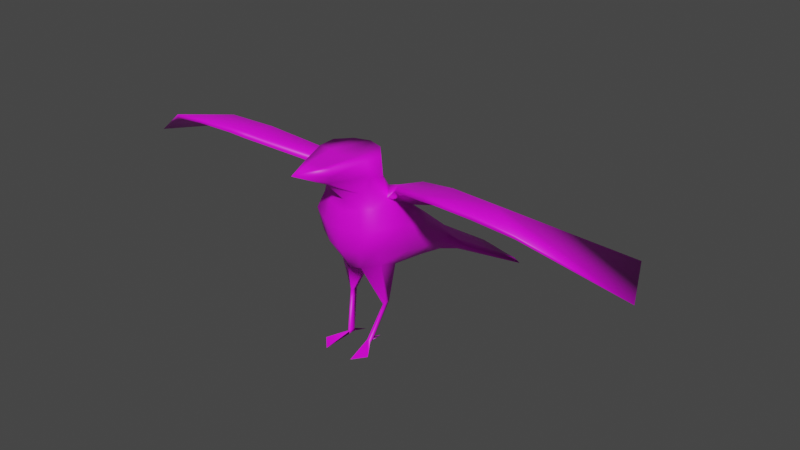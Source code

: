 # Source: Crow.blend  (saved by Blender 2.82.7; exported with 4.5.12 LTS)
import bpy
from mathutils import Matrix  # noqa: F401  (used for matrix-valued properties, if any)

bpy.ops.wm.read_factory_settings(use_empty=True)
scene = bpy.context.scene
scene.name = 'Scene'

# ---- collections
col_collection = bpy.data.collections.new('Collection'); scene.collection.children.link(col_collection)

# ---- images (referenced by path relative to the original .blend; pixels are not part of the script)
import os
ASSET_DIR = os.environ.get("B2B_ASSET_DIR", "")  # directory of the original .blend (textures are referenced by path, not embedded)
HERE = os.path.dirname(os.path.abspath(__file__))  # packed textures are extracted next to this script under _unpacked/

def load_image(name, relpath, width, height, colorspace="sRGB"):
    """Load a texture the original file referenced (path relative to the .blend, or extracted next to this script)."""
    p = next((c for c in (os.path.join(HERE, relpath), os.path.join(ASSET_DIR, relpath)) if relpath and os.path.exists(c)), "")
    if p:
        img = bpy.data.images.load(p, check_existing=True)
        img.name = name
    else:  # same state as the original file: an image datablock whose file is absent (Cycles renders it pink)
        img = bpy.data.images.new(name, width, height)
        img.source = "FILE"
        img.filepath = "//" + (relpath or name)
    img.colorspace_settings.name = colorspace
    return img
img_map_png = load_image('map.png', 'map.png', 1024, 1024, 'sRGB')
img_crowface = load_image('CrowFace', 'CrowFace.png', 1024, 1024, 'sRGB')

# ---- materials (node trees are filled in below, after node groups)
mat_material = bpy.data.materials.new('Material')
mat_material.use_transparent_shadow = False
mat_material_001 = bpy.data.materials.new('Material.001')
mat_material_001.use_transparent_shadow = False

# ---- material node trees
mat_material.use_nodes = True; mat_material.node_tree.nodes.clear()
_N = mat_material.node_tree.nodes; _L = mat_material.node_tree.links
n0 = _N.new('ShaderNodeOutputMaterial'); n0.name = 'Material Output'; n0.location = (300, 300)
n1 = _N.new('ShaderNodeBsdfPrincipled'); n1.name = 'Principled BSDF'; n1.location = (10, 300)
n1.distribution = 'GGX'
n1.subsurface_method = 'BURLEY'
n1.inputs[3].default_value = 1.45
n1.inputs[27].default_value = (0.0, 0.0, 0.0, 1.0)
n1.inputs[28].default_value = 1.0
n2 = _N.new('ShaderNodeTexImage'); n2.name = 'Image Texture'; n2.location = (-280, 275)
n2.image = img_map_png
_L.new(n1.outputs[0], n0.inputs[0])
_L.new(n2.outputs[0], n1.inputs[0])
n0.is_active_output = True
mat_material_001.use_nodes = True; mat_material_001.node_tree.nodes.clear()
_N = mat_material_001.node_tree.nodes; _L = mat_material_001.node_tree.links
n0 = _N.new('ShaderNodeOutputMaterial'); n0.name = 'Material Output'; n0.location = (300, 300)
n1 = _N.new('ShaderNodeBsdfPrincipled'); n1.name = 'Principled BSDF'; n1.location = (10, 300)
n1.distribution = 'GGX'
n1.subsurface_method = 'BURLEY'
n1.inputs[3].default_value = 1.45
n1.inputs[27].default_value = (0.0, 0.0, 0.0, 1.0)
n1.inputs[28].default_value = 1.0
n2 = _N.new('ShaderNodeTexImage'); n2.name = 'Image Texture'; n2.location = (-280, 275)
n2.image = img_crowface
_L.new(n1.outputs[0], n0.inputs[0])
_L.new(n2.outputs[0], n1.inputs[0])
n0.is_active_output = True

# ---- world
world_world = bpy.data.worlds.new('World'); scene.world = world_world
world_world.use_nodes = True; world_world.node_tree.nodes.clear()
_N = world_world.node_tree.nodes; _L = world_world.node_tree.links
n0 = _N.new('ShaderNodeOutputWorld'); n0.name = 'World Output'; n0.location = (300, 300)
n1 = _N.new('ShaderNodeBackground'); n1.name = 'Background'; n1.location = (10, 300)
n1.inputs[0].default_value = (0.05088, 0.05088, 0.05088, 1.0)
_L.new(n1.outputs[0], n0.inputs[0])
n0.is_active_output = True
world_world.color = (0.05088, 0.05088, 0.05088)
world_world.use_sun_shadow = False
world_world.sun_shadow_jitter_overblur = 0.0

# ---- meshes
me_cube_001 = bpy.data.meshes.new('Cube.001')
me_cube_001.from_pydata([(-0.2041, -0.1728, 0.1408), (-0.1956, -0.2683, 0.8813), (-0.1994, 0.5478, -0.0235), (-0.1518, 0.4751, 0.2556), (-0.1734, 0.02883, 0.05405), (-0.2068, -0.1436, 0.8358), (-0.2231, -0.3339, 1.037), (-0.2286, -0.19, 1.037), (-0.09872, -0.5633, 0.9605), (-0.2383, -0.2854, 0.6538), (-0.2354, -0.134, 0.6846), (0.006457, 0.5477, -0.05506), (-0.2621, -0.2823, 0.3178), (-0.2909, -0.3171, 0.5159), (-0.2741, 0.553, 0.1277), (-0.2543, 0.5355, 0.05639), (-0.3583, -0.06972, 0.4776), (-0.3148, 0.01972, 0.2219), (-0.2679, 0.1144, 0.5462), (-0.191, 0.3258, 0.01752), (-0.2939, 0.3254, 0.143), (-0.3096, 0.2316, 0.3429), (-0.1049, 0.5487, -0.0502), (-0.1393, -0.3338, 0.6236), (-0.07453, 0.02696, -0.01563), (-0.1099, -0.3451, 1.037), (-0.1299, -0.3198, 0.7515), (-0.07013, 0.4956, 0.287), (-0.06754, -0.2482, 0.09521), (-0.1347, -0.000412, 0.7117), (-0.1255, -0.07852, 1.037), (-0.1186, -0.0558, 0.8205), (-0.4473, 1.251, -0.3189), (-0.1446, -0.3504, 0.2927), (-0.168, -0.3665, 0.4665), (-0.1059, 0.3287, -0.0319), (-0.08793, 0.2229, 0.5009), (-0.1198, -0.5903, 1.037), (-0.06516, -0.6016, 1.037), (-0.05875, -0.5546, 0.8971), (-0.6128, 1.075, -0.2354), (-0.2498, 1.391, -0.3915), (-0.2028, 0.7411, -0.09738), (-0.2269, 0.7489, -0.004512), (-0.123, 0.801, 0.01419), (-0.109, 0.7826, -0.1299), (0.002479, 0.8164, 0.02581), (-0.3316, 0.7319, -0.02868), (-0.3137, 0.7193, -0.05519), (0.00336, 0.8305, -0.1426), (-0.4029, -0.2487, 0.825), (-2.257, -0.1453, 0.5708), (-0.3958, -0.1967, 0.8602), (-0.8421, -0.5048, 0.9822), (-0.8421, -0.4657, 1.014), (-1.277, -0.5463, 1.002), (-1.286, -0.531, 1.031), (-1.957, 0.5034, 0.5029), (-0.9598, -0.4977, 1.035), (-1.071, 0.4217, 0.5237), (-0.7427, 0.5447, 0.5118), (-0.3735, 0.5015, 0.4852), (-0.5278, -0.06116, 0.7733), (-0.8421, -0.1822, 0.9219), (-1.589, -0.5069, 0.9535), (-0.4761, -0.02569, 0.8456), (-0.8683, -0.1922, 0.9714), (-1.587, -0.5068, 0.981), (-0.959, -0.539, 1.007), (-1.229, -0.2331, 0.9636), (-1.245, -0.2344, 0.9831), (-0.1813, -0.09454, -0.2363), (-0.175, -0.04944, -0.2384), (-0.1593, -0.046, -0.2509), (-0.1621, -0.107, -0.2495), (-0.1159, -0.2049, -0.5509), (-0.1103, -0.1598, -0.5474), (-0.09055, -0.1564, -0.5435), (-0.09343, -0.2173, -0.5448), (-0.2151, -0.3503, -0.5842), (-0.123, -0.4451, -0.5974), (-0.07516, -0.03828, -0.5982), (-0.1122, -0.2091, -0.5696), (-0.1066, -0.1641, -0.5661), (-0.08687, -0.1606, -0.5622), (-0.08975, -0.2216, -0.5635), (-0.1502, -0.1261, -0.3008), (-0.1473, -0.06518, -0.3017), (-0.1637, -0.06861, -0.292), (-0.1699, -0.1137, -0.2909), (0.2041, -0.1728, 0.1408), (0.1956, -0.2683, 0.8813), (0.1994, 0.5478, -0.0235), (0.1518, 0.4751, 0.2556), (0.1734, 0.02883, 0.05405), (0.2068, -0.1436, 0.8358), (0.2231, -0.3339, 1.037), (0.2286, -0.19, 1.037), (0.09872, -0.5633, 0.9605), (0.2383, -0.2854, 0.6538), (0.2354, -0.134, 0.6846), (-0.006457, 0.5477, -0.05506), (0.0, 0.4956, 0.2929), (0.0, -0.2796, 0.08864), (0.0, -0.3703, 0.5932), (0.0, 0.06503, 0.7161), (0.0, 0.006991, -0.02822), (0.0, -0.3763, 1.037), (0.0, -0.03898, 1.037), (0.0, -0.01946, 0.8076), (0.0, -0.3475, 0.6801), (0.2621, -0.2823, 0.3178), (0.2909, -0.3171, 0.5159), (0.2741, 0.553, 0.1277), (0.2543, 0.5355, 0.05639), (0.3583, -0.06972, 0.4776), (0.3148, 0.01972, 0.2219), (0.0, -0.3993, 0.4562), (0.0, -0.3958, 0.2878), (0.0, 1.436, -0.3757), (0.2679, 0.1144, 0.5462), (0.191, 0.3258, 0.01752), (0.0, 0.321, -0.03805), (0.0, 0.2154, 0.5393), (0.2939, 0.3254, 0.143), (0.3096, 0.2316, 0.3429), (0.1049, 0.5487, -0.0502), (0.1393, -0.3338, 0.6236), (0.07453, 0.02696, -0.01563), (0.1099, -0.3451, 1.037), (0.1299, -0.3198, 0.7515), (0.07013, 0.4956, 0.287), (0.06754, -0.2482, 0.09521), (0.1347, -0.000412, 0.7117), (0.1255, -0.07852, 1.037), (0.1186, -0.0558, 0.8205), (0.4473, 1.251, -0.3189), (0.1446, -0.3504, 0.2927), (0.168, -0.3665, 0.4665), (0.1059, 0.3287, -0.0319), (0.08793, 0.2229, 0.5009), (0.1198, -0.5903, 1.037), (0.0, -0.6042, 1.037), (0.0, -0.5152, 0.8542), (0.06516, -0.6016, 1.037), (0.05875, -0.5546, 0.8971), (0.0, -0.854, 1.037), (0.6128, 1.075, -0.2354), (0.2498, 1.391, -0.3915), (0.2028, 0.7411, -0.09738), (0.2269, 0.7489, -0.004512), (0.123, 0.801, 0.01419), (0.109, 0.7826, -0.1299), (-0.002479, 0.8164, 0.02581), (0.3316, 0.7319, -0.02868), (0.3137, 0.7193, -0.05519), (-0.00336, 0.8305, -0.1426), (0.4029, -0.2487, 0.825), (2.257, -0.1453, 0.5708), (0.3958, -0.1967, 0.8602), (0.8421, -0.5048, 0.9822), (0.8421, -0.4657, 1.014), (1.277, -0.5463, 1.002), (1.286, -0.531, 1.031), (1.957, 0.5034, 0.5029), (0.9598, -0.4977, 1.035), (1.071, 0.4217, 0.5237), (0.7427, 0.5447, 0.5118), (0.3735, 0.5015, 0.4852), (0.5278, -0.06116, 0.7733), (0.8421, -0.1822, 0.9219), (1.589, -0.5069, 0.9535), (0.4761, -0.02569, 0.8456), (0.8683, -0.1922, 0.9714), (1.587, -0.5068, 0.981), (0.959, -0.539, 1.007), (1.229, -0.2331, 0.9636), (1.245, -0.2344, 0.9831), (0.1813, -0.09454, -0.2363), (0.175, -0.04944, -0.2384), (0.1593, -0.046, -0.2509), (0.1621, -0.107, -0.2495), (0.1159, -0.2049, -0.5509), (0.1103, -0.1598, -0.5474), (0.09055, -0.1564, -0.5435), (0.09343, -0.2173, -0.5448), (0.2151, -0.3503, -0.5842), (0.123, -0.4451, -0.5974), (0.07516, -0.03828, -0.5982), (0.1122, -0.2091, -0.5696), (0.1066, -0.1641, -0.5661), (0.08687, -0.1606, -0.5622), (0.08975, -0.2216, -0.5635), (0.1502, -0.1261, -0.3008), (0.1473, -0.06518, -0.3017), (0.1637, -0.06861, -0.292), (0.1699, -0.1137, -0.2909)], [], [(21, 18, 3, 14), (34, 23, 9, 13), (18, 61, 36), (13, 9, 10, 16), (30, 7, 6, 25), (5, 1, 6, 7), (31, 5, 7, 30), (107, 25, 38, 142), (1, 26, 39, 8), (35, 122, 106, 24), (24, 106, 103, 28), (49, 45, 41, 119), (6, 1, 8, 37), (23, 104, 110, 26), (10, 9, 1, 5), (29, 10, 5, 31), (47, 43, 32, 40), (42, 48, 40, 32), (0, 12, 17, 4), (12, 13, 16, 17), (28, 33, 12, 0), (33, 34, 13, 12), (19, 20, 15, 2), (20, 21, 14, 15), (17, 16, 21, 20), (4, 17, 20, 19), (22, 11, 122, 35), (27, 3, 18, 36), (16, 10, 18, 21), (102, 27, 36, 123), (2, 22, 35, 19), (118, 117, 34, 33), (103, 118, 33, 28), (45, 42, 32, 41), (44, 46, 119, 41), (105, 29, 31, 109), (9, 23, 26, 1), (43, 44, 41, 32), (4, 24, 73, 72), (19, 35, 24, 4), (109, 31, 30, 108), (108, 30, 25, 107), (123, 36, 29, 105), (117, 104, 23, 34), (26, 110, 143, 39), (25, 6, 37, 38), (142, 38, 146), (37, 8, 146), (39, 143, 146), (38, 37, 146), (8, 39, 146), (48, 47, 40), (15, 14, 47, 48), (3, 27, 44, 43), (27, 102, 46, 44), (22, 2, 42, 45), (2, 15, 48, 42), (14, 3, 43, 47), (11, 22, 45, 49), (10, 29, 52, 50), (50, 52, 54, 53), (68, 58, 56, 55), (51, 57, 69, 64), (65, 36, 61, 60), (60, 61, 18, 62), (59, 60, 62, 63), (57, 59, 63, 69), (55, 64, 69, 68), (36, 65, 52, 29), (18, 10, 50, 62), (54, 52, 65, 66), (70, 58, 54, 66), (59, 66, 65, 60), (57, 70, 66, 59), (53, 63, 62, 50), (68, 69, 63, 53), (53, 54, 58, 68), (67, 56, 58, 70), (51, 67, 70, 57), (64, 67, 51), (56, 67, 64, 55), (87, 86, 78, 77), (24, 28, 74, 73), (0, 4, 72, 71), (28, 0, 71, 74), (75, 76, 83, 82), (88, 87, 77, 76), (86, 89, 75, 78), (89, 88, 76, 75), (81, 76, 83), (83, 84, 85, 82), (85, 82, 79, 80), (83, 84, 81), (75, 79, 82), (77, 81, 84), (77, 78, 85, 84), (80, 78, 85), (71, 72, 88, 89), (74, 71, 89, 86), (72, 73, 87, 88), (73, 74, 86, 87), (125, 113, 93, 120), (138, 112, 99, 127), (120, 140, 168), (112, 115, 100, 99), (134, 129, 96, 97), (95, 97, 96, 91), (135, 134, 97, 95), (107, 142, 144, 129), (91, 98, 145, 130), (139, 128, 106, 122), (128, 132, 103, 106), (156, 119, 148, 152), (96, 141, 98, 91), (127, 130, 110, 104), (100, 95, 91, 99), (133, 135, 95, 100), (154, 147, 136, 150), (149, 136, 147, 155), (90, 94, 116, 111), (111, 116, 115, 112), (132, 90, 111, 137), (137, 111, 112, 138), (121, 92, 114, 124), (124, 114, 113, 125), (116, 124, 125, 115), (94, 121, 124, 116), (126, 139, 122, 101), (131, 140, 120, 93), (115, 125, 120, 100), (102, 123, 140, 131), (92, 121, 139, 126), (118, 137, 138, 117), (103, 132, 137, 118), (152, 148, 136, 149), (151, 148, 119, 153), (105, 109, 135, 133), (99, 91, 130, 127), (150, 136, 148, 151), (94, 179, 180, 128), (121, 94, 128, 139), (109, 108, 134, 135), (108, 107, 129, 134), (123, 105, 133, 140), (117, 138, 127, 104), (130, 145, 143, 110), (129, 144, 141, 96), (142, 146, 144), (141, 146, 98), (145, 146, 143), (144, 146, 141), (98, 146, 145), (155, 147, 154), (114, 155, 154, 113), (93, 150, 151, 131), (131, 151, 153, 102), (126, 152, 149, 92), (92, 149, 155, 114), (113, 154, 150, 93), (101, 156, 152, 126), (100, 157, 159, 133), (157, 160, 161, 159), (175, 162, 163, 165), (158, 171, 176, 164), (172, 167, 168, 140), (167, 169, 120, 168), (166, 170, 169, 167), (164, 176, 170, 166), (162, 175, 176, 171), (140, 133, 159, 172), (120, 169, 157, 100), (161, 173, 172, 159), (177, 173, 161, 165), (166, 167, 172, 173), (164, 166, 173, 177), (160, 157, 169, 170), (175, 160, 170, 176), (160, 175, 165, 161), (174, 177, 165, 163), (158, 164, 177, 174), (171, 158, 174), (163, 162, 171, 174), (194, 184, 185, 193), (128, 180, 181, 132), (90, 178, 179, 94), (132, 181, 178, 90), (182, 189, 190, 183), (195, 183, 184, 194), (193, 185, 182, 196), (196, 182, 183, 195), (188, 190, 183), (190, 189, 192, 191), (192, 187, 186, 189), (190, 188, 191), (182, 189, 186), (184, 191, 188), (184, 191, 192, 185), (187, 192, 185), (178, 196, 195, 179), (181, 193, 196, 178), (179, 195, 194, 180), (180, 194, 193, 181), (78, 75, 79, 80), (185, 187, 186, 182), (76, 77, 81), (183, 188, 184)])
me_cube_001.polygons.foreach_set('use_smooth', [True] * 206)
me_cube_001.polygons.foreach_set('material_index', [0, 0, 0, 0, 0, 0, 0, 1, 1, 0, 0, 0, 1, 0, 0, 0, 0, 0, 0, 0, 0, 0, 0, 0, 0, 0, 0, 0, 0, 0, 0, 0, 0, 0, 0, 0, 0, 0, 0, 0, 0, 0, 0, 0, 1, 1, 1, 1, 1, 1, 1, 0, 0, 0, 0, 0, 0, 0, 0, 0, 0, 0, 0, 0, 0, 0, 0, 0, 0, 0, 0, 0, 0, 0, 0, 0, 0, 0, 0, 0, 0, 0, 0, 0, 0, 0, 0, 0, 0, 0, 0, 0, 0, 0, 0, 0, 0, 0, 0, 0, 0, 0, 0, 0, 0, 0, 0, 0, 1, 1, 0, 0, 0, 1, 0, 0, 0, 0, 0, 0, 0, 0, 0, 0, 0, 0, 0, 0, 0, 0, 0, 0, 0, 0, 0, 0, 0, 0, 0, 0, 0, 0, 0, 0, 0, 1, 1, 1, 1, 1, 1, 1, 0, 0, 0, 0, 0, 0, 0, 0, 0, 0, 0, 0, 0, 0, 0, 0, 0, 0, 0, 0, 0, 0, 0, 0, 0, 0, 0, 0, 0, 0, 0, 0, 0, 0, 0, 0, 0, 0, 0, 0, 0, 0, 0, 0, 0, 0, 0, 0, 0, 0, 0, 0, 0, 0])
_uv = me_cube_001.uv_layers.new(name='UVMap')
_uv.uv.foreach_set('vector', [0.1768, 0.9331, 0.1765, 0.9342, 0.1759, 0.9318, 0.1765, 0.9311, 0.8243, 0.7676, 0.8244, 0.7694, 0.8232, 0.7697, 0.8229, 0.7681, 0.1086, 0.9402, 0.1086, 0.9404, 0.1085, 0.9402, 0.1625, 0.9526, 0.1617, 0.9527, 0.1613, 0.952, 0.1624, 0.9513, 0.1548, 0.9508, 0.1545, 0.9501, 0.1548, 0.9494, 0.1554, 0.9495, 0.1635, 0.9497, 0.1634, 0.9504, 0.1627, 0.9509, 0.1625, 0.9502, 0.1701, 0.9517, 0.1695, 0.9515, 0.1694, 0.9505, 0.1702, 0.9506, 0.4507, 0.7895, 0.4801, 0.8931, 0.2382, 0.8509, 0.2357, 0.7895, 0.4021, 0.5788, 0.2738, 0.5222, 0.3922, 0.2749, 0.4647, 0.2826, 0.1609, 0.9786, 0.1592, 0.9785, 0.1591, 0.9731, 0.1604, 0.9735, 0.1604, 0.9735, 0.1591, 0.9731, 0.1596, 0.9679, 0.1608, 0.9685, 0.1844, 0.9225, 0.1863, 0.9217, 0.1887, 0.9331, 0.1844, 0.9337, 0.5513, 0.5251, 0.4021, 0.5788, 0.4647, 0.2826, 0.5425, 0.2671, 0.8244, 0.7694, 0.826, 0.7691, 0.8258, 0.7701, 0.8244, 0.7707, 0.1613, 0.952, 0.1617, 0.9527, 0.1606, 0.953, 0.1606, 0.9523, 0.1702, 0.9523, 0.1693, 0.9523, 0.1695, 0.9515, 0.1701, 0.9517, 0.2121, 0.9332, 0.2103, 0.9331, 0.2139, 0.9229, 0.2168, 0.9262, 0.1878, 0.9209, 0.1895, 0.9203, 0.1946, 0.9272, 0.1919, 0.9305, 0.171, 0.9334, 0.1715, 0.9344, 0.17, 0.9339, 0.1701, 0.9328, 0.1715, 0.9344, 0.1716, 0.9355, 0.1703, 0.9352, 0.17, 0.9339, 0.8462, 0.7368, 0.8487, 0.7374, 0.8487, 0.7388, 0.8464, 0.7385, 0.8129, 0.7687, 0.813, 0.7668, 0.8143, 0.7662, 0.8143, 0.7684, 0.1685, 0.9325, 0.1685, 0.9333, 0.1674, 0.9327, 0.1674, 0.9322, 0.1685, 0.9333, 0.1689, 0.9343, 0.1673, 0.9331, 0.1674, 0.9327, 0.1853, 0.973, 0.1842, 0.9684, 0.1891, 0.9713, 0.1904, 0.9749, 0.1851, 0.9764, 0.1853, 0.973, 0.1904, 0.9749, 0.1901, 0.9774, 0.1773, 0.931, 0.1778, 0.931, 0.1778, 0.9322, 0.1773, 0.9322, 0.1754, 0.9319, 0.1759, 0.9318, 0.1765, 0.9342, 0.1755, 0.9337, 0.2107, 0.9146, 0.2142, 0.9122, 0.2131, 0.917, 0.2103, 0.92, 0.175, 0.9319, 0.1754, 0.9319, 0.1755, 0.9337, 0.1751, 0.9338, 0.1768, 0.931, 0.1773, 0.931, 0.1773, 0.9322, 0.1768, 0.9322, 0.8261, 0.7658, 0.8261, 0.7676, 0.8243, 0.7676, 0.8245, 0.7658, 0.8462, 0.736, 0.8487, 0.7357, 0.8487, 0.7374, 0.8462, 0.7368, 0.1863, 0.9217, 0.1878, 0.9209, 0.1919, 0.9305, 0.1887, 0.9331, 0.2083, 0.9325, 0.2062, 0.9324, 0.2062, 0.92, 0.2105, 0.9204, 0.175, 0.935, 0.1758, 0.9352, 0.1756, 0.9358, 0.175, 0.9357, 0.8232, 0.7697, 0.8244, 0.7694, 0.8244, 0.7707, 0.8236, 0.7721, 0.2103, 0.9331, 0.2083, 0.9325, 0.2105, 0.9204, 0.2139, 0.9229, 0.5988, 0.9993, 0.5775, 0.9844, 0.5951, 0.9326, 0.5988, 0.935, 0.1626, 0.9785, 0.1609, 0.9786, 0.1604, 0.9735, 0.1624, 0.9733, 0.1552, 0.9524, 0.1545, 0.9523, 0.1545, 0.9513, 0.1552, 0.9513, 0.1553, 0.9512, 0.1548, 0.9508, 0.1554, 0.9495, 0.1559, 0.9496, 0.141, 0.9317, 0.141, 0.9317, 0.141, 0.9316, 0.141, 0.9316, 0.8261, 0.7676, 0.826, 0.7691, 0.8244, 0.7694, 0.8243, 0.7676, 0.2738, 0.5222, 0.158, 0.4549, 0.3107, 0.2783, 0.3922, 0.2749, 0.4801, 0.8931, 0.4907, 0.9999, 0.2488, 0.9025, 0.2382, 0.8509, 0.2357, 0.7895, 0.2382, 0.8509, 0.0001019, 0.7895, 0.5425, 0.2671, 0.4647, 0.2826, 0.5513, 0.0001019, 0.3922, 0.2749, 0.3107, 0.2783, 0.5513, 0.0001019, 0.2382, 0.8509, 0.2488, 0.9025, 0.0001019, 0.7895, 0.4647, 0.2826, 0.3922, 0.2749, 0.5513, 0.0001019, 0.2295, 0.9167, 0.2305, 0.9168, 0.2323, 0.9322, 0.8261, 0.7485, 0.8255, 0.7487, 0.826, 0.7467, 0.8263, 0.7467, 0.8299, 0.7651, 0.8307, 0.765, 0.8303, 0.7686, 0.8293, 0.7684, 0.8307, 0.765, 0.8313, 0.765, 0.8314, 0.7687, 0.8303, 0.7686, 0.8274, 0.7665, 0.8283, 0.7665, 0.8282, 0.7683, 0.8273, 0.7687, 0.864, 0.7314, 0.8632, 0.7317, 0.8632, 0.7298, 0.8643, 0.7298, 0.8288, 0.7664, 0.8299, 0.7651, 0.8293, 0.7684, 0.8283, 0.7685, 0.8395, 0.7331, 0.8405, 0.7331, 0.8405, 0.7353, 0.8395, 0.7357, 0.7862, 0.7832, 0.7878, 0.781, 0.7878, 0.7867, 0.7868, 0.787, 0.8485, 0.7175, 0.8495, 0.7172, 0.849, 0.7256, 0.8482, 0.7257, 0.8483, 0.7276, 0.8491, 0.7275, 0.8495, 0.7325, 0.849, 0.7324, 0.1088, 0.9424, 0.1085, 0.9422, 0.1089, 0.9418, 0.1091, 0.942, 0.8132, 0.7778, 0.8048, 0.7743, 0.8081, 0.7689, 0.8132, 0.7665, 0.1087, 0.9406, 0.1086, 0.9404, 0.1086, 0.9402, 0.1088, 0.9402, 0.1085, 0.9418, 0.1085, 0.9416, 0.1088, 0.9415, 0.1089, 0.9416, 0.1085, 0.9422, 0.1085, 0.9418, 0.1089, 0.9416, 0.1089, 0.9418, 0.1091, 0.9419, 0.1091, 0.942, 0.1089, 0.9418, 0.1091, 0.9417, 0.7859, 0.7865, 0.7855, 0.7864, 0.7855, 0.7862, 0.7857, 0.7863, 0.1075, 0.9416, 0.1076, 0.9417, 0.1076, 0.9418, 0.1075, 0.9418, 0.7841, 0.7878, 0.784, 0.7882, 0.7838, 0.7882, 0.7839, 0.7878, 0.7838, 0.7875, 0.7841, 0.7877, 0.7841, 0.7878, 0.7839, 0.7878, 0.7827, 0.7655, 0.7949, 0.7646, 0.7942, 0.7713, 0.7829, 0.7711, 0.7763, 0.7533, 0.7933, 0.7589, 0.7949, 0.7646, 0.7827, 0.7655, 0.1074, 0.9404, 0.1072, 0.9403, 0.1072, 0.9401, 0.1073, 0.9401, 0.1074, 0.9404, 0.1072, 0.9405, 0.1072, 0.9403, 0.1074, 0.9404, 0.8482, 0.7257, 0.849, 0.7256, 0.8491, 0.7275, 0.8483, 0.7276, 0.784, 0.7872, 0.784, 0.7874, 0.7841, 0.7877, 0.7838, 0.7875, 0.7835, 0.7447, 0.7949, 0.7522, 0.7933, 0.7589, 0.7763, 0.7533, 0.7935, 0.7846, 0.7931, 0.7848, 0.7944, 0.7713, 0.7864, 0.7858, 0.7865, 0.786, 0.7865, 0.786, 0.7864, 0.7858, 0.5003, 0.4713, 0.4993, 0.4709, 0.4992, 0.4664, 0.5002, 0.4668, 0.1749, 0.9649, 0.1713, 0.9684, 0.1713, 0.9618, 0.1722, 0.9614, 0.171, 0.9334, 0.1701, 0.9328, 0.1706, 0.9314, 0.1708, 0.9315, 0.8503, 0.7569, 0.8485, 0.7569, 0.8495, 0.7529, 0.8498, 0.7528, 0.5035, 0.4145, 0.5027, 0.4144, 0.5028, 0.4141, 0.5036, 0.4141, 0.4944, 0.4867, 0.4941, 0.4866, 0.4933, 0.4822, 0.4936, 0.4821, 0.4671, 0.4844, 0.4668, 0.4847, 0.4667, 0.48, 0.4671, 0.4799, 0.5015, 0.4188, 0.5008, 0.4187, 0.5027, 0.4144, 0.5035, 0.4145, 0.51, 0.4685, 0.51, 0.4663, 0.5103, 0.4664, 0.5197, 0.4664, 0.5194, 0.4664, 0.5194, 0.4655, 0.5197, 0.4657, 0.5114, 0.4889, 0.511, 0.4891, 0.5096, 0.4864, 0.5114, 0.4851, 0.5097, 0.4664, 0.51, 0.4665, 0.5097, 0.4685, 0.5124, 0.4368, 0.5124, 0.4399, 0.5121, 0.4369, 0.5137, 0.4368, 0.5137, 0.4391, 0.5134, 0.4369, 0.5002, 0.4668, 0.4992, 0.4664, 0.4993, 0.4661, 0.5003, 0.4664, 0.4875, 0.4706, 0.4875, 0.4745, 0.4872, 0.4744, 0.5011, 0.4197, 0.5003, 0.4195, 0.5008, 0.4187, 0.5015, 0.4188, 0.4671, 0.4854, 0.4669, 0.4857, 0.4668, 0.4847, 0.4671, 0.4844, 0.4945, 0.4877, 0.4942, 0.4875, 0.4941, 0.4866, 0.4944, 0.4867, 0.5003, 0.4722, 0.4993, 0.4719, 0.4993, 0.4709, 0.5003, 0.4713, 0.171, 0.9449, 0.1712, 0.9429, 0.1719, 0.9436, 0.1714, 0.946, 0.8321, 0.735, 0.8336, 0.7352, 0.8335, 0.7368, 0.8323, 0.7367, 0.1083, 0.9409, 0.1085, 0.9408, 0.1084, 0.9411, 0.1773, 0.9469, 0.1772, 0.9482, 0.1762, 0.9475, 0.1765, 0.9468, 0.156, 0.9513, 0.1564, 0.95, 0.1569, 0.9502, 0.1567, 0.9509, 0.1589, 0.9505, 0.1589, 0.9516, 0.1582, 0.9517, 0.1584, 0.9508, 0.1762, 0.9371, 0.1762, 0.936, 0.177, 0.9358, 0.1769, 0.9369, 0.4507, 0.7895, 0.2357, 0.7895, 0.2382, 0.728, 0.4801, 0.6858, 0.0001019, 0.2312, 0.2842, 0.1266, 0.3023, 0.1972, 0.07465, 0.35, 0.1722, 0.9494, 0.1732, 0.9544, 0.172, 0.9551, 0.1706, 0.9501, 0.1732, 0.9544, 0.175, 0.9592, 0.174, 0.9601, 0.172, 0.9551, 0.16, 0.9082, 0.1622, 0.919, 0.158, 0.9195, 0.158, 0.9079, 0.03175, 0.07584, 0.2883, 0.04731, 0.2842, 0.1266, 0.0001019, 0.2312, 0.8323, 0.7367, 0.8325, 0.738, 0.8309, 0.7376, 0.8307, 0.7367, 0.1762, 0.9475, 0.1754, 0.9472, 0.1754, 0.9466, 0.1765, 0.9468, 0.1762, 0.9377, 0.1762, 0.9371, 0.1769, 0.9369, 0.177, 0.9377, 0.1925, 0.9073, 0.1946, 0.9152, 0.1909, 0.9174, 0.1909, 0.9069, 0.1715, 0.9421, 0.1718, 0.9318, 0.1756, 0.9339, 0.1736, 0.9419, 0.1748, 0.9476, 0.1752, 0.9487, 0.1741, 0.9486, 0.1739, 0.947, 0.1739, 0.947, 0.1741, 0.9486, 0.1729, 0.948, 0.173, 0.9467, 0.847, 0.7593, 0.8458, 0.7603, 0.8439, 0.7589, 0.8449, 0.758, 0.8407, 0.7369, 0.8393, 0.7366, 0.8392, 0.7345, 0.8406, 0.735, 0.1753, 0.9502, 0.1754, 0.9514, 0.1749, 0.9513, 0.1744, 0.9502, 0.1772, 0.9426, 0.1773, 0.9414, 0.1777, 0.9415, 0.178, 0.9435, 0.162, 0.9384, 0.161, 0.9437, 0.1586, 0.9409, 0.1586, 0.9351, 0.1679, 0.9234, 0.1677, 0.9182, 0.1704, 0.9183, 0.1716, 0.9235, 0.1742, 0.942, 0.1739, 0.9409, 0.1744, 0.9407, 0.1748, 0.9418, 0.1724, 0.9436, 0.1723, 0.9454, 0.1714, 0.946, 0.1719, 0.9436, 0.1612, 0.9249, 0.1608, 0.9195, 0.1636, 0.9224, 0.1647, 0.9272, 0.1727, 0.9436, 0.1727, 0.9456, 0.1723, 0.9454, 0.1724, 0.9436, 0.1737, 0.9421, 0.1734, 0.941, 0.1739, 0.9409, 0.1742, 0.942, 0.8423, 0.7369, 0.8407, 0.7369, 0.8406, 0.735, 0.8423, 0.7352, 0.8417, 0.7392, 0.8409, 0.7391, 0.8407, 0.7369, 0.8423, 0.7369, 0.1697, 0.9419, 0.1676, 0.9305, 0.1718, 0.9318, 0.1715, 0.9421, 0.1783, 0.9473, 0.1798, 0.9596, 0.1756, 0.9601, 0.1762, 0.9474, 0.1728, 0.9467, 0.1729, 0.9474, 0.1723, 0.9476, 0.1721, 0.947, 0.8335, 0.7368, 0.8336, 0.7393, 0.8325, 0.738, 0.8323, 0.7367, 0.1802, 0.9468, 0.1831, 0.9569, 0.1798, 0.9596, 0.1783, 0.9473, 0.1875, 0.9174, 0.1875, 0.9123, 0.1878, 0.9121, 0.1892, 0.9162, 0.1739, 0.9491, 0.1751, 0.9541, 0.1732, 0.9544, 0.1722, 0.9494, 0.1558, 0.9513, 0.1558, 0.9523, 0.1552, 0.9524, 0.1552, 0.9514, 0.1553, 0.9512, 0.1559, 0.9496, 0.1564, 0.95, 0.156, 0.9513, 0.1412, 0.9311, 0.1412, 0.9311, 0.1412, 0.931, 0.1412, 0.9311, 0.8303, 0.7353, 0.8321, 0.735, 0.8323, 0.7367, 0.8307, 0.7367, 0.07465, 0.35, 0.3023, 0.1972, 0.3107, 0.2783, 0.158, 0.4549, 0.4801, 0.6858, 0.2382, 0.728, 0.2488, 0.6765, 0.4907, 0.579, 0.2357, 0.7895, 0.0001019, 0.7895, 0.2382, 0.728, 0.2883, 0.04731, 0.5513, 0.0001019, 0.2842, 0.1266, 0.3023, 0.1972, 0.5513, 0.0001019, 0.3107, 0.2783, 0.2382, 0.728, 0.0001019, 0.7895, 0.2488, 0.6765, 0.2842, 0.1266, 0.5513, 0.0001019, 0.3023, 0.1972, 0.1222, 0.946, 0.1222, 0.9612, 0.1211, 0.9463, 0.8395, 0.7332, 0.8392, 0.7351, 0.8389, 0.7351, 0.8389, 0.7331, 0.8367, 0.7449, 0.8374, 0.7482, 0.8364, 0.7485, 0.8359, 0.7449, 0.8359, 0.7449, 0.8364, 0.7485, 0.8353, 0.7485, 0.8353, 0.7448, 0.8327, 0.7477, 0.8319, 0.7457, 0.8329, 0.7458, 0.8335, 0.7475, 0.8335, 0.7475, 0.8329, 0.7458, 0.834, 0.7457, 0.8342, 0.7476, 0.8378, 0.7461, 0.8383, 0.7482, 0.8374, 0.7482, 0.8367, 0.7449, 0.8318, 0.7481, 0.8309, 0.7456, 0.8319, 0.7457, 0.8327, 0.7477, 0.8138, 0.7806, 0.8145, 0.7768, 0.8154, 0.7771, 0.8154, 0.7827, 0.8145, 0.7768, 0.8143, 0.7684, 0.8151, 0.7685, 0.8154, 0.7771, 0.8318, 0.7819, 0.8322, 0.7771, 0.8326, 0.7771, 0.8326, 0.782, 0.1078, 0.9409, 0.1076, 0.9413, 0.1074, 0.9414, 0.1074, 0.9407, 0.8038, 0.7201, 0.8005, 0.7307, 0.7962, 0.7267, 0.795, 0.7205, 0.1083, 0.9412, 0.1081, 0.9409, 0.1083, 0.9409, 0.1084, 0.9411, 0.1081, 0.9413, 0.1079, 0.9409, 0.1081, 0.9409, 0.1083, 0.9412, 0.1078, 0.9416, 0.1078, 0.941, 0.1079, 0.9409, 0.1081, 0.9413, 0.1075, 0.9415, 0.1074, 0.9416, 0.1074, 0.9414, 0.1076, 0.9413, 0.7864, 0.7893, 0.7862, 0.7894, 0.7859, 0.7894, 0.7859, 0.7893, 0.1083, 0.9409, 0.1081, 0.9409, 0.1081, 0.9407, 0.1083, 0.9407, 0.7855, 0.7894, 0.7856, 0.7892, 0.7859, 0.7893, 0.7859, 0.7894, 0.7838, 0.786, 0.7838, 0.7857, 0.784, 0.7857, 0.7841, 0.7858, 0.8056, 0.7322, 0.8005, 0.7307, 0.8038, 0.7201, 0.8107, 0.7214, 0.8158, 0.7417, 0.8056, 0.7322, 0.8107, 0.7214, 0.8158, 0.7245, 0.1078, 0.9407, 0.1081, 0.9407, 0.1081, 0.9409, 0.1079, 0.9409, 0.1078, 0.9408, 0.1078, 0.9407, 0.1079, 0.9409, 0.1078, 0.941, 0.8143, 0.7684, 0.8144, 0.7665, 0.8152, 0.7666, 0.8151, 0.7685, 0.784, 0.7863, 0.7838, 0.786, 0.7841, 0.7858, 0.7841, 0.7861, 0.8289, 0.7205, 0.8394, 0.7172, 0.8394, 0.734, 0.8325, 0.7333, 0.8132, 0.7799, 0.8135, 0.7665, 0.8135, 0.7801, 0.7859, 0.7863, 0.7859, 0.7863, 0.7859, 0.7861, 0.7859, 0.7861, 0.5002, 0.4731, 0.5002, 0.4776, 0.4992, 0.478, 0.4993, 0.4735, 0.185, 0.9641, 0.1823, 0.9676, 0.1813, 0.9672, 0.1813, 0.9606, 0.178, 0.9377, 0.1775, 0.9396, 0.1773, 0.9396, 0.177, 0.9381, 0.8468, 0.7569, 0.8473, 0.7528, 0.8476, 0.7529, 0.8485, 0.7569, 0.5247, 0.452, 0.5247, 0.4523, 0.524, 0.4523, 0.5239, 0.4519, 0.496, 0.4881, 0.4953, 0.4927, 0.495, 0.4927, 0.4957, 0.4883, 0.4647, 0.4835, 0.4647, 0.488, 0.4643, 0.4879, 0.4644, 0.4832, 0.5234, 0.4475, 0.5247, 0.452, 0.5239, 0.4519, 0.5226, 0.4474, 0.5128, 0.4391, 0.5124, 0.4369, 0.5128, 0.4368, 0.5201, 0.4656, 0.5201, 0.4663, 0.5197, 0.4664, 0.5197, 0.4655, 0.5096, 0.4852, 0.5096, 0.4891, 0.5078, 0.4877, 0.5092, 0.4851, 0.5339, 0.4334, 0.5339, 0.4313, 0.5342, 0.4332, 0.5036, 0.4359, 0.5033, 0.4358, 0.5036, 0.4328, 0.5141, 0.4391, 0.5137, 0.439, 0.5141, 0.4368, 0.5002, 0.4776, 0.5003, 0.4779, 0.4993, 0.4783, 0.4992, 0.478, 0.4875, 0.4706, 0.4872, 0.4668, 0.4875, 0.4666, 0.5231, 0.4465, 0.5234, 0.4475, 0.5226, 0.4474, 0.5224, 0.4465, 0.4647, 0.4825, 0.4647, 0.4835, 0.4644, 0.4832, 0.4645, 0.4822, 0.4962, 0.4872, 0.496, 0.4881, 0.4957, 0.4883, 0.4959, 0.4873, 0.5003, 0.4722, 0.5002, 0.4731, 0.4993, 0.4735, 0.4993, 0.4725, 0.4875, 0.4745, 0.5124, 0.4368, 0.5096, 0.4864, 0.4875, 0.4706, 0.4875, 0.4666, 0.4875, 0.4706, 0.5078, 0.4877, 0.5036, 0.4359, 0.51, 0.4663, 0.5137, 0.4368, 0.51, 0.4685, 0.5128, 0.4368, 0.5128, 0.4391, 0.5141, 0.4391])
me_cube_001.materials.append(mat_material)
me_cube_001.materials.append(mat_material_001)
me_cube_001.use_remesh_fix_poles = True
me_cube_001.use_remesh_preserve_attributes = False
me_cube_001.use_mirror_vertex_groups = False
me_cube_001.update()
arm_armature = bpy.data.armatures.new('Armature')  # bones are not reproduced

# ---- objects
ob_crow = bpy.data.objects.new('Crow', me_cube_001)
ob_crow_1 = bpy.data.objects.new('CROW', arm_armature)

# ---- transforms, parenting, visibility, modifiers, constraints
ob_crow.parent = ob_crow_1
ob_crow.location = (0.0, 0.0, 0.0)
ob_crow.lineart.crease_threshold = 0.0
_vg = ob_crow.vertex_groups.new(name='Fuselage')
for _i, _w in zip([0, 2, 3, 4, 5, 9, 10, 11, 12, 13, 14, 15, 16, 17, 18, 19, 20, 21, 22, 23, 24, 26, 27, 33, 34, 35, 36, 40, 42, 43, 44, 46, 47, 48, 57, 59, 60, 61, 62, 63, 65, 90, 92, 93, 94, 95, 99, 100, 101, 102, 104, 106, 110, 111, 112, 113, 114, 115, 116, 117, 118, 120, 121, 122, 123, 124, 125, 126, 127, 128, 130, 131, 137, 138, 139, 140, 147, 149, 150, 151, 153, 154, 155, 164, 166, 167, 168, 169, 170, 172], [0.03527, 0.3217, 0.8752, 0.07963, 0.02131, 0.157, 0.1374, 0.365, 0.1688, 0.278, 0.6019, 0.4541, 0.5472, 0.276, 0.8063, 0.8014, 0.7793, 0.8156, 0.3016, 0.1305, 0.08252, 0.05716, 0.9004, 0.115, 0.1951, 0.8183, 0.9272, 0.02524, 0.05326, 0.08334, 0.04029, 0.07668, 0.07778, 0.07779, 0.01625, 0.1139, 0.2614, 0.5177, 0.08817, 0.01455, 0.02082, 0.03477, 0.3141, 0.8698, 0.07881, 0.02109, 0.1566, 0.1369, 0.3597, 0.8989, 0.1195, 0.07762, 0.06565, 0.1683, 0.2775, 0.5937, 0.4458, 0.5449, 0.274, 0.2122, 0.09953, 0.8035, 0.7898, 0.8225, 0.9516, 0.7695, 0.8097, 0.2949, 0.1303, 0.08198, 0.05708, 0.8976, 0.1148, 0.1949, 0.81, 0.9222, 0.02074, 0.04955, 0.0783, 0.03039, 0.0721, 0.07346, 0.07359, 0.01596, 0.1134, 0.2602, 0.5154, 0.08786, 0.0143, 0.02046]): _vg.add([_i], _w, 'REPLACE')
_vg = ob_crow.vertex_groups.new(name='Head')
for _i, _w in zip([0, 1, 5, 6, 7, 8, 9, 10, 12, 13, 16, 18, 20, 21, 23, 25, 26, 28, 29, 30, 31, 33, 34, 37, 38, 39, 75, 78, 79, 80, 82, 85, 90, 91, 95, 96, 97, 98, 99, 100, 103, 104, 105, 107, 108, 109, 110, 111, 112, 115, 116, 117, 118, 120, 123, 127, 129, 130, 132, 133, 134, 135, 137, 138, 141, 142, 143, 144, 145, 146, 157, 159], [0.0, 0.8121, 0.1069, 0.9653, 0.9193, 0.9931, 0.0, 3.965e-10, 0.0255, 0.0002336, 7.495e-06, 0.0, 0.0, 0.0, 3.714e-09, 0.9866, 0.005994, 0.0, 0.0, 0.9086, 0.1501, 0.05336, 2.977e-06, 0.9972, 0.9991, 0.981, 0.0, 0.0, 0.0, 0.0, 0.0, 0.0, 0.0, 0.8138, 0.3375, 0.9653, 0.9193, 0.9931, 8.602e-06, 4.241e-08, 0.0, 3.009e-07, 0.0, 0.9981, 0.9242, 0.04641, 0.002436, 0.0139, 3.323e-08, 0.006449, 0.0, 0.000214, 0.00162, 0.0, 0.0, 1.282e-06, 0.9866, 0.01988, 0.0, 0.0, 0.9086, 0.2115, 0.0, 0.0, 0.9972, 0.9998, 0.9521, 0.9991, 0.981, 1.003, 0.0, 0.0]): _vg.add([_i], _w, 'REPLACE')
_vg = ob_crow.vertex_groups.new(name='Wing.l')
for _i, _w in zip([0, 1, 4, 5, 9, 10, 12, 13, 16, 18, 23, 24, 26, 29, 31, 33, 34, 36, 91, 95, 96, 97, 99, 100, 104, 105, 108, 109, 110, 111, 112, 115, 116, 117, 118, 120, 125, 127, 129, 130, 133, 134, 135, 137, 138, 140, 157, 159, 164, 166, 167, 168, 169, 170, 172, 173, 176], [0.0, 0.0004834, 0.0, 0.01328, 0.0, 0.0, 0.001804, 0.0002942, 0.01023, 0.0, 9.179e-06, 0.0, 2.858e-05, 0.0, 0.06298, 0.04954, 2.23e-06, 0.0, 4.725e-10, 3.403e-09, 0.0, 0.0068, 5.681e-11, 0.6957, 3.259e-06, 0.1109, 0.02289, 0.001269, 0.005002, 0.01704, 2.439e-07, 3.619e-07, 0.000701, 7.933e-06, 0.004975, 0.1107, 2.508e-06, 0.0002386, 0.0, 2.221e-07, 0.9868, 0.007793, 0.002929, 0.0214, 7.538e-06, 0.05881, 0.9873, 0.9994, 0.04327, 0.2165, 0.3331, 0.2751, 0.7981, 0.1976, 0.9056, 0.08418, 0.07242]): _vg.add([_i], _w, 'REPLACE')
_vg = ob_crow.vertex_groups.new(name='Wing.l.001')
for _i, _w in zip([160, 161, 162, 163, 165, 166, 167, 168, 169, 170, 172, 173, 175, 176, 177], [0.9754, 0.9945, 0.2203, 0.3028, 0.966, 0.31, 0.1896, 0.09358, 0.07339, 0.5853, 0.03793, 0.7816, 0.5051, 0.2473, 0.1017]): _vg.add([_i], _w, 'REPLACE')
_vg = ob_crow.vertex_groups.new(name='Feather.l')
for _i, _w in zip([158, 162, 163, 164, 165, 166, 167, 168, 169, 170, 171, 173, 174, 175, 176, 177], [0.9997, 0.7701, 0.6906, 0.931, 0.01736, 0.3559, 0.2079, 0.09844, 0.02034, 0.1833, 0.9877, 0.1253, 1.006, 0.4948, 0.6654, 0.887]): _vg.add([_i], _w, 'REPLACE')
_vg = ob_crow.vertex_groups.new(name='Wing.r')
for _i, _w in zip([1, 5, 6, 7, 9, 10, 12, 13, 16, 17, 18, 21, 23, 25, 26, 29, 30, 31, 33, 34, 36, 50, 52, 57, 59, 60, 61, 62, 63, 65, 66, 69, 91, 95, 96, 97, 99, 104, 105, 108, 109, 110, 111, 112, 115, 117, 118, 123, 127, 129, 130, 133, 134, 135, 137, 138, 140], [2.788e-08, 6.323e-05, 0.0, 0.001106, 0.0002635, 0.1415, 1.577e-05, 1.222e-09, 1.127e-05, 0.001631, 0.1243, 0.02209, 4.238e-13, 0.0, 1.843e-07, 0.9868, 0.0001565, 0.005424, 0.0004341, 1.051e-05, 0.0568, 0.9873, 0.9995, 0.04307, 0.2162, 0.3323, 0.2735, 0.7979, 0.1976, 0.9055, 0.08416, 0.07238, 5.059e-06, 0.0006421, 0.0, 0.0, 0.0001896, 5.285e-05, 0.0001597, 0.0002125, 0.0004352, 3.311e-08, 0.007576, 0.0003536, 0.009672, 0.0002129, 0.0004187, 0.0, 1.088e-05, 0.0, 3.819e-05, 0.0, 0.0, 1.318e-07, 0.0009929, 0.003334, 0.0]): _vg.add([_i], _w, 'REPLACE')
_vg = ob_crow.vertex_groups.new(name='Wing.r.001')
for _i, _w in zip([53, 54, 55, 56, 58, 59, 60, 61, 62, 63, 65, 66, 68, 69, 70], [0.9754, 0.9945, 0.2203, 0.3028, 0.966, 0.31, 0.1895, 0.09347, 0.07338, 0.5853, 0.03791, 0.7816, 0.5051, 0.2473, 0.1017]): _vg.add([_i], _w, 'REPLACE')
_vg = ob_crow.vertex_groups.new(name='Feather.r')
for _i, _w in zip([51, 55, 56, 57, 58, 59, 60, 61, 62, 63, 64, 66, 67, 68, 69, 70], [0.9997, 0.7701, 0.6906, 0.931, 0.01736, 0.3559, 0.2078, 0.09834, 0.02031, 0.1833, 0.9877, 0.1253, 1.006, 0.4948, 0.6654, 0.887]): _vg.add([_i], _w, 'REPLACE')
_vg = ob_crow.vertex_groups.new(name='Leg.l')
for _i, _w in zip([0, 4, 9, 10, 12, 13, 23, 24, 26, 28, 33, 34, 35, 71, 72, 73, 74, 86, 87, 88, 89, 90, 91, 94, 95, 99, 100, 103, 104, 106, 110, 111, 112, 114, 115, 116, 117, 118, 120, 121, 122, 124, 125, 127, 128, 130, 132, 133, 137, 138, 139, 178, 179, 180, 181, 193, 195], [0.00547, 0.005622, 0.0002603, 0.0, 0.00311, 0.0139, 0.0002974, 1.711e-05, 0.0, 0.002446, 4.3e-06, 9.426e-05, 0.0, 0.0, 0.0, 0.0, 0.0, 0.0, 0.0, 0.0, 0.0, 0.8855, 0.0, 0.8575, 0.0, 0.0004246, 8.156e-06, 0.007611, 1.601e-07, 0.03087, 0.0001765, 0.002068, 0.02646, 0.004026, 0.01056, 0.001779, 1.932e-07, 2.118e-05, 0.008428, 2.469e-07, 3.256e-05, 0.0001244, 0.004469, 2.251e-06, 0.647, 5.707e-05, 0.549, 0.0, 0.0, 2.776e-05, 0.0002417, 0.9308, 0.8597, 0.5437, 0.0523, 0.0, 0.04858]): _vg.add([_i], _w, 'REPLACE')
_vg = ob_crow.vertex_groups.new(name='Shin.l')
for _i, _w in zip([106, 128, 178, 179, 180, 181, 182, 183, 184, 185, 186, 187, 188, 189, 190, 191, 192, 193, 194, 195, 196], [0.03345, 0.07008, 0.06849, 0.1372, 0.07886, 0.09658, 0.02829, 0.7628, 0.7684, 0.003934, 0.1167, 0.1168, 0.2105, 0.3722, 0.5945, 0.5879, 0.05241, 0.9909, 0.9137, 0.9588, 1.002]): _vg.add([_i], _w, 'REPLACE')
_vg = ob_crow.vertex_groups.new(name='Foot.l')
for _i, _w in zip([182, 183, 184, 185, 186, 187, 188, 189, 190, 191, 192], [0.9989, 0.9448, 0.9078, 0.6651, 0.9935, 0.9889, 0.982, 0.6278, 0.9829, 0.9763, 0.993]): _vg.add([_i], _w, 'REPLACE')
_vg = ob_crow.vertex_groups.new(name='Tail')
for _i, _w in zip([2, 3, 11, 14, 15, 19, 20, 22, 27, 32, 35, 40, 41, 42, 43, 44, 45, 46, 47, 48, 49, 92, 93, 101, 102, 113, 114, 119, 121, 122, 124, 126, 131, 136, 139, 147, 148, 149, 150, 151, 152, 153, 154, 155, 156], [0.6515, 0.09903, 0.6013, 0.3717, 0.5152, 0.09708, 0.1014, 0.671, 0.08701, 0.9747, 0.09843, 0.9601, 0.9945, 0.9427, 0.9125, 0.9533, 0.9747, 0.9214, 0.9175, 0.9171, 0.9967, 0.6583, 0.1029, 0.606, 0.08879, 0.3785, 0.5222, 1.0, 0.1032, 0.09881, 0.1064, 0.6771, 0.08898, 0.9762, 0.1031, 0.9623, 0.995, 0.9462, 0.9175, 0.9583, 0.9769, 0.9261, 0.9218, 0.9213, 0.997]): _vg.add([_i], _w, 'REPLACE')
_vg = ob_crow.vertex_groups.new(name='Leg.r')
for _i, _w in zip([0, 1, 2, 4, 9, 10, 12, 13, 14, 15, 16, 17, 18, 19, 20, 21, 22, 23, 24, 26, 28, 33, 34, 35, 42, 43, 45, 47, 48, 71, 72, 73, 74, 79, 80, 88, 90, 91, 94, 99, 100, 103, 104, 106, 110, 111, 112, 116, 117, 118, 122, 127, 128, 130, 132, 137, 138, 139, 178, 179, 180, 181, 193], [0.814, 0.0, 0.0, 0.8572, 0.0001399, 0.0008506, 4.578e-05, 4.039e-08, 0.0, 8.534e-06, 0.0005097, 0.01429, 0.01015, 6.534e-09, 1.402e-08, 7.506e-06, 0.0, 0.0002267, 0.5997, 0.01369, 0.4261, 5.989e-05, 0.0001871, 3.438e-10, 0.0, 0.0, 0.0, 0.0, 0.0, 0.9308, 0.8597, 0.5437, 0.0523, 0.0, 0.0, 0.04858, 0.001781, 0.0, 3.19e-05, 0.0001743, 0.0, 0.007842, 0.0009056, 0.1701, 0.0001155, 0.0007947, 0.002105, 0.0, 0.000144, 5.535e-05, 0.0003047, 0.0001836, 2.053e-06, 0.0, 2.618e-05, 0.0001342, 0.001109, 0.0, 0.0, 0.0, 0.0, 0.0, 0.0]): _vg.add([_i], _w, 'REPLACE')
_vg = ob_crow.vertex_groups.new(name='Shin.r')
for _i, _w in zip([24, 71, 72, 73, 74, 75, 76, 77, 78, 79, 80, 81, 82, 83, 84, 85, 86, 87, 88, 89, 106], [0.06766, 0.002501, 0.1167, 0.4536, 0.05714, 0.02829, 0.7651, 0.7798, 0.003934, 0.1167, 0.1168, 0.4531, 0.3722, 0.5945, 0.6036, 0.05241, 0.8306, 0.9859, 0.955, 0.641, 0.03343]): _vg.add([_i], _w, 'REPLACE')
_vg = ob_crow.vertex_groups.new(name='Foot.r')
for _i, _w in zip([75, 76, 77, 78, 79, 80, 81, 82, 83, 84, 85], [0.9909, 0.9977, 0.2202, 0.9731, 1.0, 0.98, 0.9495, 0.6278, 0.9997, 0.9924, 0.969]): _vg.add([_i], _w, 'REPLACE')
_m = ob_crow.modifiers.new('Armature', 'ARMATURE')
_m.object = ob_crow_1
ob_crow_1.location = (0.0, 0.0, 0.0)
ob_crow_1.show_in_front = True
ob_crow_1.lineart.crease_threshold = 0.0

# ---- collection membership
col_collection.objects.link(ob_crow)
col_collection.objects.link(ob_crow_1)

# ---- scene / render settings (as saved in the file)
scene.frame_start = 1; scene.frame_end = 54; scene.frame_set(28)
scene.render.engine = 'BLENDER_EEVEE_NEXT'
scene.cycles.use_denoising = False
scene.cycles.samples = 128
scene.cycles.sampling_pattern = 'TABULATED_SOBOL'
scene.cycles.use_adaptive_sampling = False
scene.cycles.use_light_tree = False
scene.view_settings.view_transform = 'Filmic'
bpy.context.view_layer.update()

# ---- added for rendering (the .blend has no active camera and no usable light): camera, sun
cam_auto = bpy.data.cameras.new('AutoCamera')
cam_auto.lens = 50.0
cam_auto.sensor_width = 36.0
cam_auto.clip_end = 1000.0
ob_auto_camera = bpy.data.objects.new('AutoCamera', cam_auto)
scene.collection.objects.link(ob_auto_camera)
ob_auto_camera.location = (4.92227, -5.61561, 4.15728)
ob_auto_camera.rotation_euler = (1.09748, -7.21219e-08, 0.694738)
scene.camera = ob_auto_camera
light_auto_sun = bpy.data.lights.new('AutoSun', 'SUN')
light_auto_sun.energy = 3.0
light_auto_sun.angle = 0.0523599
ob_auto_sun = bpy.data.objects.new('AutoSun', light_auto_sun)
scene.collection.objects.link(ob_auto_sun)
ob_auto_sun.rotation_euler = (0.872665, 0.174533, 0.523599)
bpy.context.view_layer.update()
